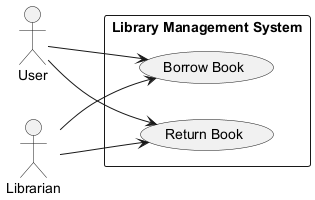

The diagram above was rendered by PlantUML. Its source (embedded in the PNG):
@startuml
left to right direction

actor User
actor Librarian

rectangle "Library Management System" {
    usecase "Borrow Book" as UC1
    usecase "Return Book" as UC2
}

User --> UC1
User --> UC2
Librarian --> UC1
Librarian --> UC2

@enduml